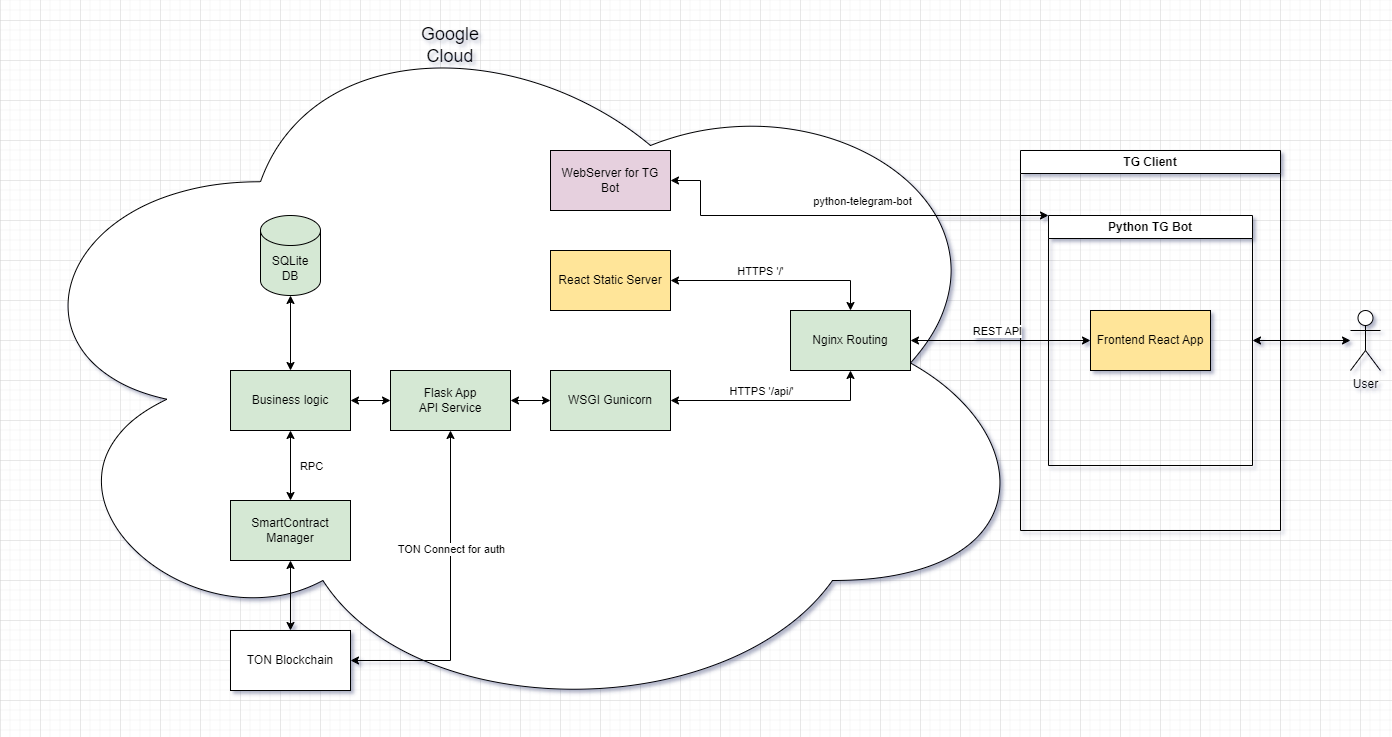

The diagram above was exported from draw.io. Its source (the exported page's mxGraphModel, read from the mxfile embedded in the PNG):
<mxGraphModel dx="2336" dy="821" grid="1" gridSize="10" guides="1" tooltips="1" connect="1" arrows="1" fold="1" page="1" pageScale="1" pageWidth="827" pageHeight="1169" math="0" shadow="0">
  <root>
    <mxCell id="0" />
    <mxCell id="1" parent="0" />
    <mxCell id="d9ZXwhr7ANkIUUIJMCKK-32" value="" style="ellipse;shape=cloud;whiteSpace=wrap;html=1;" vertex="1" parent="1">
      <mxGeometry x="-680" y="220" width="1040" height="725" as="geometry" />
    </mxCell>
    <mxCell id="zWtNDgt6Z5jaWOW3d09D-1" value="Python TG Bot" style="swimlane;whiteSpace=wrap;html=1;" parent="1" vertex="1">
      <mxGeometry x="368" y="435" width="204" height="250" as="geometry" />
    </mxCell>
    <mxCell id="zWtNDgt6Z5jaWOW3d09D-19" value="WebServer for TG Bot" style="rounded=0;whiteSpace=wrap;html=1;fillColor=#E6D0DE;" parent="1" vertex="1">
      <mxGeometry x="-130" y="370" width="120" height="60" as="geometry" />
    </mxCell>
    <mxCell id="zWtNDgt6Z5jaWOW3d09D-22" value="User" style="shape=umlActor;verticalLabelPosition=bottom;verticalAlign=top;html=1;outlineConnect=0;" parent="1" vertex="1">
      <mxGeometry x="670" y="530" width="30" height="60" as="geometry" />
    </mxCell>
    <mxCell id="zWtNDgt6Z5jaWOW3d09D-23" value="" style="endArrow=classic;startArrow=classic;html=1;rounded=0;exitX=1;exitY=0.5;exitDx=0;exitDy=0;" parent="1" source="zWtNDgt6Z5jaWOW3d09D-1" target="zWtNDgt6Z5jaWOW3d09D-22" edge="1">
      <mxGeometry width="50" height="50" relative="1" as="geometry">
        <mxPoint x="640" y="340" as="sourcePoint" />
        <mxPoint x="690" y="290" as="targetPoint" />
      </mxGeometry>
    </mxCell>
    <mxCell id="zWtNDgt6Z5jaWOW3d09D-32" value="TG Client" style="swimlane;whiteSpace=wrap;html=1;" parent="1" vertex="1">
      <mxGeometry x="340" y="370" width="260" height="380" as="geometry">
        <mxRectangle x="280" y="30" width="90" height="30" as="alternateBounds" />
      </mxGeometry>
    </mxCell>
    <mxCell id="d9ZXwhr7ANkIUUIJMCKK-1" value="WSGI Gunicorn" style="rounded=0;whiteSpace=wrap;html=1;fillColor=#D5E8D4;" vertex="1" parent="1">
      <mxGeometry x="-130" y="590" width="120" height="60" as="geometry" />
    </mxCell>
    <mxCell id="d9ZXwhr7ANkIUUIJMCKK-2" value="React Static Server" style="rounded=0;whiteSpace=wrap;html=1;fillColor=#FFE599;" vertex="1" parent="1">
      <mxGeometry x="-130" y="470" width="120" height="60" as="geometry" />
    </mxCell>
    <mxCell id="d9ZXwhr7ANkIUUIJMCKK-3" value="Frontend React App" style="rounded=0;whiteSpace=wrap;html=1;fillColor=#FFE599;" vertex="1" parent="1">
      <mxGeometry x="410" y="530" width="120" height="60" as="geometry" />
    </mxCell>
    <mxCell id="d9ZXwhr7ANkIUUIJMCKK-6" value="Nginx Routing" style="rounded=0;whiteSpace=wrap;html=1;fillColor=#D5E8D4;" vertex="1" parent="1">
      <mxGeometry x="110" y="530" width="120" height="60" as="geometry" />
    </mxCell>
    <mxCell id="d9ZXwhr7ANkIUUIJMCKK-7" value="" style="endArrow=classic;startArrow=classic;html=1;rounded=0;exitX=1;exitY=0.5;exitDx=0;exitDy=0;entryX=0.5;entryY=0;entryDx=0;entryDy=0;" edge="1" parent="1" source="d9ZXwhr7ANkIUUIJMCKK-2" target="d9ZXwhr7ANkIUUIJMCKK-6">
      <mxGeometry width="50" height="50" relative="1" as="geometry">
        <mxPoint x="20" y="590" as="sourcePoint" />
        <mxPoint x="70" y="540" as="targetPoint" />
        <Array as="points">
          <mxPoint x="170" y="500" />
        </Array>
      </mxGeometry>
    </mxCell>
    <mxCell id="d9ZXwhr7ANkIUUIJMCKK-9" value="HTTPS '/'" style="edgeLabel;html=1;align=center;verticalAlign=middle;resizable=0;points=[];" vertex="1" connectable="0" parent="d9ZXwhr7ANkIUUIJMCKK-7">
      <mxGeometry x="-0.0571" y="2" relative="1" as="geometry">
        <mxPoint x="-9" y="-8" as="offset" />
      </mxGeometry>
    </mxCell>
    <mxCell id="d9ZXwhr7ANkIUUIJMCKK-8" value="" style="endArrow=classic;startArrow=classic;html=1;rounded=0;exitX=1;exitY=0.5;exitDx=0;exitDy=0;entryX=0.5;entryY=1;entryDx=0;entryDy=0;" edge="1" parent="1" source="d9ZXwhr7ANkIUUIJMCKK-1" target="d9ZXwhr7ANkIUUIJMCKK-6">
      <mxGeometry width="50" height="50" relative="1" as="geometry">
        <mxPoint x="110" y="650" as="sourcePoint" />
        <mxPoint x="160" y="600" as="targetPoint" />
        <Array as="points">
          <mxPoint x="170" y="620" />
        </Array>
      </mxGeometry>
    </mxCell>
    <mxCell id="d9ZXwhr7ANkIUUIJMCKK-10" value="HTTPS '/api/'" style="edgeLabel;html=1;align=center;verticalAlign=middle;resizable=0;points=[];" vertex="1" connectable="0" parent="1">
      <mxGeometry x="80" y="610" as="geometry" />
    </mxCell>
    <mxCell id="d9ZXwhr7ANkIUUIJMCKK-11" value="Flask App&lt;div&gt;API Service&lt;/div&gt;" style="rounded=0;whiteSpace=wrap;html=1;fillColor=#D5E8D4;" vertex="1" parent="1">
      <mxGeometry x="-290" y="590" width="120" height="60" as="geometry" />
    </mxCell>
    <mxCell id="d9ZXwhr7ANkIUUIJMCKK-12" value="" style="endArrow=classic;startArrow=classic;html=1;rounded=0;exitX=1;exitY=0.5;exitDx=0;exitDy=0;entryX=0;entryY=0.5;entryDx=0;entryDy=0;" edge="1" parent="1" source="d9ZXwhr7ANkIUUIJMCKK-11" target="d9ZXwhr7ANkIUUIJMCKK-1">
      <mxGeometry width="50" height="50" relative="1" as="geometry">
        <mxPoint x="-180" y="580" as="sourcePoint" />
        <mxPoint x="-130" y="530" as="targetPoint" />
      </mxGeometry>
    </mxCell>
    <mxCell id="d9ZXwhr7ANkIUUIJMCKK-13" value="" style="endArrow=classic;startArrow=classic;html=1;rounded=0;exitX=1;exitY=0.5;exitDx=0;exitDy=0;entryX=0;entryY=0.5;entryDx=0;entryDy=0;" edge="1" parent="1" source="d9ZXwhr7ANkIUUIJMCKK-6" target="d9ZXwhr7ANkIUUIJMCKK-3">
      <mxGeometry width="50" height="50" relative="1" as="geometry">
        <mxPoint x="260" y="610" as="sourcePoint" />
        <mxPoint x="310" y="560" as="targetPoint" />
      </mxGeometry>
    </mxCell>
    <mxCell id="d9ZXwhr7ANkIUUIJMCKK-14" value="REST API" style="edgeLabel;html=1;align=center;verticalAlign=middle;resizable=0;points=[];" vertex="1" connectable="0" parent="d9ZXwhr7ANkIUUIJMCKK-13">
      <mxGeometry x="-0.1185" y="2" relative="1" as="geometry">
        <mxPoint x="8" y="-8" as="offset" />
      </mxGeometry>
    </mxCell>
    <mxCell id="d9ZXwhr7ANkIUUIJMCKK-16" value="" style="endArrow=classic;startArrow=classic;html=1;rounded=0;exitX=1;exitY=0.5;exitDx=0;exitDy=0;entryX=0;entryY=0;entryDx=0;entryDy=0;" edge="1" parent="1" source="zWtNDgt6Z5jaWOW3d09D-19" target="zWtNDgt6Z5jaWOW3d09D-1">
      <mxGeometry width="50" height="50" relative="1" as="geometry">
        <mxPoint x="70" y="430" as="sourcePoint" />
        <mxPoint x="120" y="380" as="targetPoint" />
        <Array as="points">
          <mxPoint x="20" y="400" />
          <mxPoint x="20" y="435" />
        </Array>
      </mxGeometry>
    </mxCell>
    <mxCell id="d9ZXwhr7ANkIUUIJMCKK-17" value="python-telegram-bot" style="edgeLabel;html=1;align=center;verticalAlign=middle;resizable=0;points=[];" vertex="1" connectable="0" parent="d9ZXwhr7ANkIUUIJMCKK-16">
      <mxGeometry x="0.0482" relative="1" as="geometry">
        <mxPoint x="10" y="-15" as="offset" />
      </mxGeometry>
    </mxCell>
    <mxCell id="d9ZXwhr7ANkIUUIJMCKK-18" value="Business logic" style="rounded=0;whiteSpace=wrap;html=1;fillColor=#D5E8D4;" vertex="1" parent="1">
      <mxGeometry x="-450" y="590" width="120" height="60" as="geometry" />
    </mxCell>
    <mxCell id="d9ZXwhr7ANkIUUIJMCKK-20" value="" style="endArrow=classic;startArrow=classic;html=1;rounded=0;exitX=1;exitY=0.5;exitDx=0;exitDy=0;entryX=0;entryY=0.5;entryDx=0;entryDy=0;" edge="1" parent="1" source="d9ZXwhr7ANkIUUIJMCKK-18" target="d9ZXwhr7ANkIUUIJMCKK-11">
      <mxGeometry width="50" height="50" relative="1" as="geometry">
        <mxPoint x="-350" y="570" as="sourcePoint" />
        <mxPoint x="-300" y="520" as="targetPoint" />
      </mxGeometry>
    </mxCell>
    <mxCell id="d9ZXwhr7ANkIUUIJMCKK-21" value="SQLite&lt;br&gt;DB" style="shape=cylinder3;whiteSpace=wrap;html=1;boundedLbl=1;backgroundOutline=1;size=15;fillColor=#D5E8D4;" vertex="1" parent="1">
      <mxGeometry x="-420" y="435" width="60" height="80" as="geometry" />
    </mxCell>
    <mxCell id="d9ZXwhr7ANkIUUIJMCKK-22" value="" style="endArrow=classic;startArrow=classic;html=1;rounded=0;exitX=0.5;exitY=1;exitDx=0;exitDy=0;exitPerimeter=0;entryX=0.5;entryY=0;entryDx=0;entryDy=0;" edge="1" parent="1" source="d9ZXwhr7ANkIUUIJMCKK-21" target="d9ZXwhr7ANkIUUIJMCKK-18">
      <mxGeometry width="50" height="50" relative="1" as="geometry">
        <mxPoint x="-470" y="530" as="sourcePoint" />
        <mxPoint x="-420" y="480" as="targetPoint" />
      </mxGeometry>
    </mxCell>
    <mxCell id="d9ZXwhr7ANkIUUIJMCKK-23" value="" style="endArrow=classic;startArrow=classic;html=1;rounded=0;entryX=0.5;entryY=1;entryDx=0;entryDy=0;" edge="1" parent="1" source="d9ZXwhr7ANkIUUIJMCKK-24" target="d9ZXwhr7ANkIUUIJMCKK-18">
      <mxGeometry width="50" height="50" relative="1" as="geometry">
        <mxPoint x="-390" y="690" as="sourcePoint" />
        <mxPoint x="-450" y="710" as="targetPoint" />
      </mxGeometry>
    </mxCell>
    <mxCell id="d9ZXwhr7ANkIUUIJMCKK-25" value="RPC" style="edgeLabel;html=1;align=center;verticalAlign=middle;resizable=0;points=[];" vertex="1" connectable="0" parent="d9ZXwhr7ANkIUUIJMCKK-23">
      <mxGeometry x="0.0571" relative="1" as="geometry">
        <mxPoint x="20" y="2" as="offset" />
      </mxGeometry>
    </mxCell>
    <mxCell id="d9ZXwhr7ANkIUUIJMCKK-24" value="SmartContract Manager" style="rounded=0;whiteSpace=wrap;html=1;fillColor=#D5E8D4;" vertex="1" parent="1">
      <mxGeometry x="-450" y="720" width="120" height="60" as="geometry" />
    </mxCell>
    <mxCell id="d9ZXwhr7ANkIUUIJMCKK-28" value="TON Blockchain" style="rounded=0;whiteSpace=wrap;html=1;" vertex="1" parent="1">
      <mxGeometry x="-450" y="850" width="120" height="60" as="geometry" />
    </mxCell>
    <mxCell id="d9ZXwhr7ANkIUUIJMCKK-29" value="" style="endArrow=classic;startArrow=classic;html=1;rounded=0;entryX=0.5;entryY=1;entryDx=0;entryDy=0;exitX=0.5;exitY=0;exitDx=0;exitDy=0;" edge="1" parent="1" source="d9ZXwhr7ANkIUUIJMCKK-28" target="d9ZXwhr7ANkIUUIJMCKK-24">
      <mxGeometry width="50" height="50" relative="1" as="geometry">
        <mxPoint x="-430" y="850" as="sourcePoint" />
        <mxPoint x="-380" y="800" as="targetPoint" />
      </mxGeometry>
    </mxCell>
    <mxCell id="d9ZXwhr7ANkIUUIJMCKK-30" value="" style="endArrow=classic;startArrow=classic;html=1;rounded=0;entryX=0.5;entryY=1;entryDx=0;entryDy=0;exitX=1;exitY=0.5;exitDx=0;exitDy=0;" edge="1" parent="1" source="d9ZXwhr7ANkIUUIJMCKK-28" target="d9ZXwhr7ANkIUUIJMCKK-11">
      <mxGeometry width="50" height="50" relative="1" as="geometry">
        <mxPoint x="-220" y="790" as="sourcePoint" />
        <mxPoint x="-170" y="740" as="targetPoint" />
        <Array as="points">
          <mxPoint x="-230" y="880" />
        </Array>
      </mxGeometry>
    </mxCell>
    <mxCell id="d9ZXwhr7ANkIUUIJMCKK-31" value="TON Connect for auth" style="edgeLabel;html=1;align=center;verticalAlign=middle;resizable=0;points=[];" vertex="1" connectable="0" parent="d9ZXwhr7ANkIUUIJMCKK-30">
      <mxGeometry x="0.2848" y="-4" relative="1" as="geometry">
        <mxPoint x="-4" as="offset" />
      </mxGeometry>
    </mxCell>
    <mxCell id="d9ZXwhr7ANkIUUIJMCKK-33" value="Google Cloud" style="text;html=1;align=center;verticalAlign=middle;whiteSpace=wrap;rounded=0;fontSize=18;" vertex="1" parent="1">
      <mxGeometry x="-260" y="250" width="60" height="30" as="geometry" />
    </mxCell>
  </root>
</mxGraphModel>